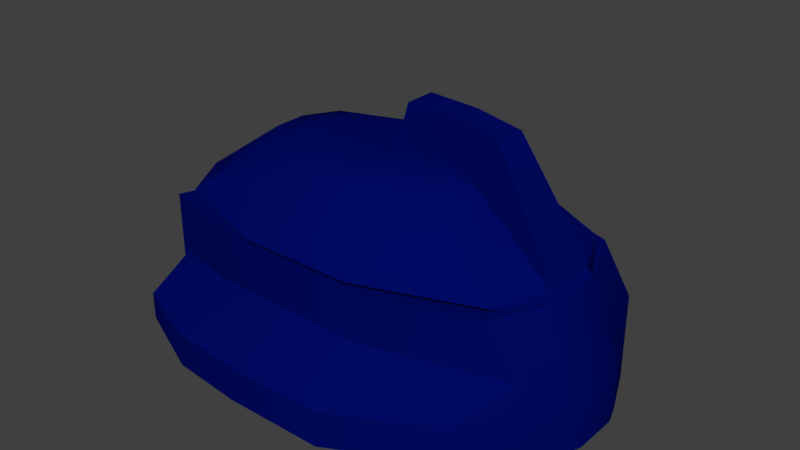 # Source: oxeye.blend  (saved by Blender 2.79.0; exported with 4.5.12 LTS)
import bpy
from mathutils import Matrix  # noqa: F401  (used for matrix-valued properties, if any)

bpy.ops.wm.read_factory_settings(use_empty=True)
scene = bpy.context.scene
scene.name = 'Scene'

# ---- collections
col_collection_1 = bpy.data.collections.new('Collection 1'); scene.collection.children.link(col_collection_1)

# ---- materials (node trees are filled in below, after node groups)
mat_material_001 = bpy.data.materials.new('Material.001')
mat_material_001.alpha_threshold = 0.0
mat_material_001.use_transparent_shadow = False
mat_material_001.diffuse_color = (1.0, 0.0, 0.15, 1.0)
mat_material_001.roughness = 0.5
mat_material_002 = bpy.data.materials.new('Material.002')
mat_material_002.alpha_threshold = 0.0
mat_material_002.use_transparent_shadow = False
mat_material_002.diffuse_color = (0.0, 0.0, 0.0, 1.0)
mat_material_002.roughness = 0.5
mat_material = bpy.data.materials.new('Material')
mat_material.alpha_threshold = 0.0
mat_material.use_transparent_shadow = False
mat_material.diffuse_color = (0.0, 0.003192, 0.126, 1.0)
mat_material.roughness = 0.5
mat_material.line_color = (0.0, 0.0, 0.0, 1.0)

# ---- node groups
ng_auto_smooth = bpy.data.node_groups.new('Auto Smooth', 'GeometryNodeTree')
_s = ng_auto_smooth.interface.new_socket(name='Geometry', in_out='OUTPUT', socket_type='NodeSocketGeometry')
_s = ng_auto_smooth.interface.new_socket(name='Geometry', in_out='INPUT', socket_type='NodeSocketGeometry')
_s = ng_auto_smooth.interface.new_socket(name='Angle', in_out='INPUT', socket_type='NodeSocketFloat')
_s.subtype = 'ANGLE'
_s.min_value = 0.0
_s.max_value = 3.142
ng_auto_smooth.is_modifier = True
_N = ng_auto_smooth.nodes; _L = ng_auto_smooth.links
n0 = _N.new('NodeGroupOutput'); n0.name = 'Group Output'; n0.location = (480, -100)
n1 = _N.new('NodeGroupInput'); n1.name = 'Group Input'; n1.location = (-420, -300)
n2 = _N.new('NodeGroupInput'); n2.name = 'Group Input.001'; n2.location = (-60, -100)
n3 = _N.new('GeometryNodeSetShadeSmooth'); n3.name = 'Set Shade Smooth'; n3.location = (120, -100)
n3.domain = 'EDGE'
n4 = _N.new('GeometryNodeSetShadeSmooth'); n4.name = 'Set Shade Smooth.001'; n4.location = (300, -100)
n5 = _N.new('GeometryNodeInputMeshEdgeAngle'); n5.name = 'Edge Angle'; n5.location = (-420, -220)
n6 = _N.new('GeometryNodeInputEdgeSmooth'); n6.name = 'Is Edge Smooth'; n6.location = (-60, -160)
n7 = _N.new('GeometryNodeInputShadeSmooth'); n7.name = 'Is Face Smooth'; n7.location = (-240, -340)
n8 = _N.new('FunctionNodeBooleanMath'); n8.name = 'Boolean Math'; n8.location = (-60, -220)
n9 = _N.new('FunctionNodeCompare'); n9.name = 'Compare'; n9.location = (-240, -180)
n9.operation = 'LESS_EQUAL'
_L.new(n5.outputs[0], n9.inputs[0])
_L.new(n4.outputs[0], n0.inputs[0])
_L.new(n1.outputs[1], n9.inputs[1])
_L.new(n9.outputs[0], n8.inputs[0])
_L.new(n7.outputs[0], n8.inputs[1])
_L.new(n2.outputs[0], n3.inputs[0])
_L.new(n6.outputs[0], n3.inputs[1])
_L.new(n3.outputs[0], n4.inputs[0])
_L.new(n8.outputs[0], n3.inputs[2])
n0.is_active_output = True

# ---- material node trees

# ---- world
world_world = bpy.data.worlds.new('World'); scene.world = world_world
world_world.color = (0.05088, 0.05088, 0.05088)
world_world.use_sun_shadow = False
world_world.sun_shadow_jitter_overblur = 0.0
world_world.cycles.sampling_method = 'MANUAL'

# ---- meshes
me_sphere = bpy.data.meshes.new('Sphere')
me_sphere.from_pydata([(-0.6614, -0.6614, -0.3422), (-0.6834, -0.6834, -0.164), (-0.6606, -0.3368, -0.661), (-0.6827, -0.164, -0.683), (-0.9892, -0.05505, -0.05505), (-0.7066, -0.4644, -0.4677), (-0.8102, -0.4919, -0.164), (-0.8096, -0.164, -0.4919), (-0.9454, -0.1642, -0.1642), (-0.3368, -0.6606, -0.661), (-0.164, -0.6827, -0.683), (-0.4644, -0.7066, -0.4677), (-0.4919, -0.8102, -0.164), (-0.05505, -0.9892, -0.05505), (-0.164, -0.8096, -0.4919), (-0.1642, -0.9454, -0.1642), (-0.4644, -0.4644, -0.707), (-0.4919, -0.164, -0.8104), (-0.164, -0.4919, -0.8104), (-0.05505, -0.05505, -0.9892), (-0.1642, -0.1642, -0.9458), (-0.5554, -0.5554, -0.5608), (-0.6834, -0.6834, 0.164), (-0.6614, -0.6614, 0.3422), (-0.9892, -0.05505, 0.05505), (-0.8102, -0.4919, 0.164), (-0.7066, -0.4644, 0.4677), (-0.9454, -0.1642, 0.1642), (-0.8096, -0.164, 0.4919), (-0.6606, -0.3368, 0.661), (-0.6827, -0.164, 0.683), (-0.4919, -0.8102, 0.164), (-0.4644, -0.7066, 0.4677), (-0.05505, -0.9892, 0.05505), (-0.1642, -0.9454, 0.1642), (-0.164, -0.8096, 0.4919), (-0.3368, -0.6606, 0.661), (-0.164, -0.6827, 0.683), (-0.5554, -0.5554, 0.5608), (-0.4644, -0.4644, 0.707), (-0.4919, -0.164, 0.8104), (-0.164, -0.4919, 0.8104), (-0.1642, -0.1642, 0.9458), (-0.05504, -0.05504, 0.9892), (-0.6827, 0.164, -0.683), (-0.6606, 0.3368, -0.661), (-0.9892, 0.05505, -0.05505), (-0.8096, 0.164, -0.4919), (-0.9454, 0.1642, -0.1642), (-0.7066, 0.4644, -0.4677), (-0.8102, 0.4919, -0.164), (-0.6614, 0.6614, -0.3422), (-0.6834, 0.6834, -0.164), (-0.4919, 0.164, -0.8104), (-0.4644, 0.4644, -0.707), (-0.05505, 0.05505, -0.9892), (-0.1642, 0.1642, -0.9458), (-0.164, 0.4919, -0.8104), (-0.5554, 0.5554, -0.5608), (-0.3368, 0.6606, -0.661), (-0.164, 0.6827, -0.683), (-0.4644, 0.7066, -0.4677), (-0.4919, 0.8102, -0.164), (-0.164, 0.8096, -0.4919), (-0.1642, 0.9454, -0.1642), (-0.05504, 0.9892, -0.05504), (-0.9892, 0.05505, 0.05505), (-0.9454, 0.1642, 0.1642), (-0.8096, 0.164, 0.4919), (-0.8102, 0.4919, 0.164), (-0.7066, 0.4644, 0.4677), (-0.6827, 0.164, 0.683), (-0.6606, 0.3368, 0.661), (-0.6834, 0.6834, 0.164), (-0.6614, 0.6614, 0.3422), (-0.5554, 0.5554, 0.5608), (-0.4919, 0.164, 0.8104), (-0.4644, 0.4644, 0.707), (-0.1642, 0.1642, 0.9458), (-0.05504, 0.05504, 0.9892), (-0.164, 0.4919, 0.8104), (-0.4919, 0.8102, 0.164), (-0.4644, 0.7066, 0.4677), (-0.1642, 0.9454, 0.1642), (-0.164, 0.8096, 0.4919), (-0.05504, 0.9892, 0.05504), (-0.3368, 0.6606, 0.661), (-0.164, 0.6827, 0.683), (0.164, -0.6827, -0.683), (0.3368, -0.6606, -0.661), (0.05505, -0.9892, -0.05505), (0.164, -0.8096, -0.4919), (0.1642, -0.9454, -0.1642), (0.4644, -0.7066, -0.4677), (0.4919, -0.8102, -0.164), (0.164, -0.4919, -0.8104), (0.05505, -0.05505, -0.9892), (0.1642, -0.1642, -0.9458), (0.4644, -0.4644, -0.707), (0.4919, -0.164, -0.8104), (0.5554, -0.5554, -0.5608), (0.6614, -0.6614, -0.3422), (0.6834, -0.6834, -0.164), (0.6606, -0.3368, -0.661), (0.6827, -0.164, -0.683), (0.7066, -0.4644, -0.4677), (0.8102, -0.4919, -0.164), (0.8096, -0.164, -0.4919), (0.9454, -0.1642, -0.1642), (0.9892, -0.05504, -0.05504), (0.05505, -0.9892, 0.05505), (0.1642, -0.9454, 0.1642), (0.164, -0.8096, 0.4919), (0.4919, -0.8102, 0.164), (0.4644, -0.7066, 0.4677), (0.164, -0.6827, 0.683), (0.3368, -0.6606, 0.661), (0.5554, -0.5554, 0.5608), (0.164, -0.4919, 0.8104), (0.1642, -0.1642, 0.9458), (0.05504, -0.05504, 0.9892), (0.4644, -0.4644, 0.707), (0.4919, -0.164, 0.8104), (0.6834, -0.6834, 0.164), (0.6614, -0.6614, 0.3422), (0.8102, -0.4919, 0.164), (0.7066, -0.4644, 0.4677), (0.9454, -0.1642, 0.1642), (0.8096, -0.164, 0.4919), (0.9892, -0.05504, 0.05504), (0.6606, -0.3368, 0.661), (0.6827, -0.164, 0.683), (0.05505, 0.05505, -0.9892), (0.1642, 0.1642, -0.9458), (0.164, 0.4919, -0.8104), (0.4919, 0.164, -0.8104), (0.4644, 0.4644, -0.707), (0.5554, 0.5554, -0.5608), (0.164, 0.6827, -0.683), (0.3368, 0.6606, -0.661), (0.164, 0.8096, -0.4919), (0.1642, 0.9454, -0.1642), (0.05504, 0.9892, -0.05504), (0.4644, 0.7066, -0.4677), (0.4919, 0.8102, -0.164), (0.6827, 0.164, -0.683), (0.6606, 0.3368, -0.661), (0.8096, 0.164, -0.4919), (0.9454, 0.1642, -0.1642), (0.7066, 0.4644, -0.4677), (0.8102, 0.4919, -0.164), (0.9892, 0.05504, -0.05504), (0.6614, 0.6614, -0.3422), (0.6834, 0.6834, -0.164), (0.5554, 0.5554, 0.5608), (0.1642, 0.1642, 0.9458), (0.05504, 0.05504, 0.9892), (0.164, 0.4919, 0.8104), (0.4919, 0.164, 0.8104), (0.4644, 0.4644, 0.707), (0.1642, 0.9454, 0.1642), (0.164, 0.8096, 0.4919), (0.05504, 0.9892, 0.05504), (0.4919, 0.8102, 0.164), (0.4644, 0.7066, 0.4677), (0.164, 0.6827, 0.683), (0.3368, 0.6606, 0.661), (0.9454, 0.1642, 0.1642), (0.8096, 0.164, 0.4919), (0.8102, 0.4919, 0.164), (0.7066, 0.4644, 0.4677), (0.9892, 0.05504, 0.05504), (0.6827, 0.164, 0.683), (0.6606, 0.3368, 0.661), (0.6834, 0.6834, 0.164), (0.6614, 0.6614, 0.3422)], [], [(5, 6, 8, 7), (11, 14, 15, 12), (16, 17, 20, 18), (0, 11, 12, 1), (2, 3, 17, 16), (9, 16, 18, 10), (0, 1, 6, 5), (2, 5, 7, 3), (9, 10, 14, 11), (9, 11, 21, 16), (2, 16, 21, 5), (0, 5, 21, 11), (25, 26, 28, 27), (31, 34, 35, 32), (41, 42, 40, 39), (22, 31, 32, 23), (39, 40, 30, 29), (22, 23, 26, 25), (37, 41, 39, 36), (26, 29, 30, 28), (32, 35, 37, 36), (32, 36, 39, 38), (26, 38, 39, 29), (32, 38, 26, 23), (47, 48, 50, 49), (53, 54, 57, 56), (62, 64, 63, 61), (44, 45, 54, 53), (52, 62, 61, 51), (54, 59, 60, 57), (49, 50, 52, 51), (44, 47, 49, 45), (61, 63, 60, 59), (54, 58, 61, 59), (49, 58, 54, 45), (49, 51, 61, 58), (67, 68, 70, 69), (78, 80, 77, 76), (82, 84, 83, 81), (76, 77, 72, 71), (74, 82, 81, 73), (69, 70, 74, 73), (80, 87, 86, 77), (68, 71, 72, 70), (86, 87, 84, 82), (75, 77, 86, 82), (72, 77, 75, 70), (75, 82, 74, 70), (91, 93, 94, 92), (95, 97, 99, 98), (107, 108, 106, 105), (93, 101, 102, 94), (98, 99, 104, 103), (88, 95, 98, 89), (105, 106, 102, 101), (88, 89, 93, 91), (104, 107, 105, 103), (98, 100, 93, 89), (98, 103, 105, 100), (93, 100, 105, 101), (111, 113, 114, 112), (121, 122, 119, 118), (127, 128, 126, 125), (113, 123, 124, 114), (130, 131, 122, 121), (125, 126, 124, 123), (116, 121, 118, 115), (112, 114, 116, 115), (128, 131, 130, 126), (117, 121, 116, 114), (117, 126, 130, 121), (124, 126, 117, 114), (133, 134, 136, 135), (141, 144, 143, 140), (149, 150, 148, 147), (135, 136, 146, 145), (144, 153, 152, 143), (134, 138, 139, 136), (152, 153, 150, 149), (140, 143, 139, 138), (146, 149, 147, 145), (139, 143, 137, 136), (137, 149, 146, 136), (137, 143, 152, 149), (158, 159, 157, 155), (161, 164, 163, 160), (169, 170, 168, 167), (172, 173, 159, 158), (164, 175, 174, 163), (174, 175, 170, 169), (159, 166, 165, 157), (165, 166, 164, 161), (170, 173, 172, 168), (164, 166, 159, 154), (159, 173, 170, 154), (170, 175, 164, 154), (14, 91, 92, 15), (13, 15, 92, 90), (19, 96, 97, 20), (18, 20, 97, 95), (10, 88, 91, 14), (10, 18, 95, 88), (34, 111, 112, 35), (110, 111, 34, 33), (42, 119, 120, 43), (118, 119, 42, 41), (35, 112, 115, 37), (115, 118, 41, 37), (56, 133, 132, 55), (56, 57, 134, 133), (64, 141, 140, 63), (64, 65, 142, 141), (63, 140, 138, 60), (57, 60, 138, 134), (79, 156, 155, 78), (155, 157, 80, 78), (84, 161, 160, 83), (160, 162, 85, 83), (87, 165, 161, 84), (157, 165, 87, 80), (19, 20, 56, 55), (17, 53, 56, 20), (7, 8, 48, 47), (4, 46, 48, 8), (3, 7, 47, 44), (3, 44, 53, 17), (132, 133, 97, 96), (97, 133, 135, 99), (147, 148, 108, 107), (108, 148, 151, 109), (145, 147, 107, 104), (99, 135, 145, 104), (27, 28, 68, 67), (27, 67, 66, 24), (42, 43, 79, 78), (42, 78, 76, 40), (28, 30, 71, 68), (40, 76, 71, 30), (167, 168, 128, 127), (129, 171, 167, 127), (155, 156, 120, 119), (122, 158, 155, 119), (168, 172, 131, 128), (131, 172, 158, 122), (6, 25, 27, 8), (4, 8, 27, 24), (13, 33, 34, 15), (12, 15, 34, 31), (1, 22, 25, 6), (1, 12, 31, 22), (48, 67, 69, 50), (66, 67, 48, 46), (64, 83, 85, 65), (81, 83, 64, 62), (50, 69, 73, 52), (73, 81, 62, 52), (92, 111, 110, 90), (92, 94, 113, 111), (108, 127, 125, 106), (108, 109, 129, 127), (106, 125, 123, 102), (94, 102, 123, 113), (142, 162, 160, 141), (160, 163, 144, 141), (150, 169, 167, 148), (167, 171, 151, 148), (153, 174, 169, 150), (163, 174, 153, 144), (4, 24, 66, 46), (151, 171, 129, 109), (13, 90, 110, 33), (85, 162, 142, 65), (19, 55, 132, 96), (120, 156, 79, 43)])
me_sphere.polygons.foreach_set('use_smooth', [True] * 174)
me_sphere.materials.append(mat_material_001)
me_sphere.use_remesh_preserve_volume = False
me_sphere.use_remesh_preserve_attributes = False
me_sphere.use_mirror_vertex_groups = False
me_sphere.update()
me_cylinder = bpy.data.meshes.new('Cylinder')
me_cylinder.from_pydata([(-0.7354, -0.7354, -1.0), (-0.7354, -0.7354, -0.6944), (-0.7354, -0.7354, -0.4167), (-0.7354, -0.7354, -0.1389), (-0.9239, -0.3827, -1.0), (-0.9239, -0.3827, -0.6944), (-1.01, -0.09945, -1.0), (-1.01, -0.09945, -0.6944), (-0.8536, -0.5142, -1.0), (-0.8324, -0.5538, -0.6944), (-0.6944, -0.1389, -1.0), (-0.9239, -0.3827, -0.4167), (-0.9239, -0.3827, -0.1389), (-1.01, -0.09945, -0.4167), (-1.01, -0.09945, -0.1389), (-0.8324, -0.5538, -0.4167), (-0.8324, -0.5538, -0.1389), (-0.3827, -0.9239, -1.0), (-0.3827, -0.9239, -0.6944), (-0.5142, -0.8536, -1.0), (-0.5538, -0.8324, -0.6944), (-0.09946, -1.01, -1.0), (-0.09946, -1.01, -0.6944), (-0.1389, -0.6944, -1.0), (-0.3827, -0.9239, -0.4167), (-0.3827, -0.9239, -0.1389), (-0.5538, -0.8324, -0.4167), (-0.5538, -0.8324, -0.1389), (-0.09946, -1.01, -0.4167), (-0.09946, -1.01, -0.1389), (-0.4167, -0.4167, -1.0), (-0.4167, -0.1389, -1.0), (-0.1389, -0.4167, -1.0), (-0.1389, -0.1389, -1.0), (-0.7354, -0.7354, 0.1389), (-0.7354, -0.7354, 0.4167), (-0.7354, -0.7354, 0.6944), (-0.7354, -0.7354, 1.0), (-0.9239, -0.3827, 0.1389), (-0.9239, -0.3827, 0.4167), (-1.01, -0.09945, 0.1389), (-1.01, -0.09945, 0.4167), (-0.8324, -0.5538, 0.1389), (-0.8324, -0.5538, 0.4167), (-0.9239, -0.3827, 0.6944), (-0.9239, -0.3827, 1.0), (-1.01, -0.09945, 0.6944), (-1.01, -0.09945, 1.0), (-0.8324, -0.5538, 0.6944), (-0.8536, -0.5142, 1.0), (-0.6944, -0.1389, 1.0), (-0.3827, -0.9239, 0.1389), (-0.3827, -0.9239, 0.4167), (-0.5538, -0.8324, 0.1389), (-0.5538, -0.8324, 0.4167), (-0.09946, -1.01, 0.1389), (-0.09946, -1.01, 0.4167), (-0.3827, -0.9239, 0.6944), (-0.3827, -0.9239, 1.0), (-0.5538, -0.8324, 0.6944), (-0.5142, -0.8536, 1.0), (-0.09946, -1.01, 0.6944), (-0.09946, -1.01, 1.0), (-0.1389, -0.6944, 1.0), (-0.4167, -0.4167, 1.0), (-0.4167, -0.1389, 1.0), (-0.1389, -0.4167, 1.0), (-0.1389, -0.1389, 1.0), (-0.9808, 0.1951, -1.0), (-0.9808, 0.1951, -0.6944), (-0.9239, 0.3827, -1.0), (-0.9239, 0.3827, -0.6944), (-0.6944, 0.1389, -1.0), (-0.8536, 0.5142, -1.0), (-0.8324, 0.5538, -0.6944), (-0.9808, 0.1951, -0.4167), (-0.9808, 0.1951, -0.1389), (-0.9239, 0.3827, -0.4167), (-0.9239, 0.3827, -0.1389), (-0.8324, 0.5538, -0.4167), (-0.8324, 0.5538, -0.1389), (-0.7354, 0.7354, -1.0), (-0.7354, 0.7354, -0.6944), (-0.7354, 0.7354, -0.4167), (-0.7354, 0.7354, -0.1389), (-0.4167, 0.1389, -1.0), (-0.4167, 0.4167, -1.0), (-0.1389, 0.1389, -1.0), (-0.1389, 0.4167, -1.0), (-0.5142, 0.8536, -1.0), (-0.5538, 0.8324, -0.6944), (-0.3827, 0.9239, -1.0), (-0.3827, 0.9239, -0.6944), (-0.1389, 0.6944, -1.0), (-0.09945, 1.01, -1.0), (-0.09945, 1.01, -0.6944), (-0.5538, 0.8324, -0.4167), (-0.5538, 0.8324, -0.1389), (-0.3827, 0.9239, -0.4167), (-0.3827, 0.9239, -0.1389), (-0.09945, 1.01, -0.4167), (-0.09945, 1.01, -0.1389), (-0.9808, 0.1951, 0.1389), (-0.9808, 0.1951, 0.4167), (-0.9239, 0.3827, 0.1389), (-0.9239, 0.3827, 0.4167), (-0.8324, 0.5538, 0.1389), (-0.8324, 0.5538, 0.4167), (-0.9808, 0.1951, 0.6944), (-0.9808, 0.1951, 1.0), (-0.9239, 0.3827, 0.6944), (-0.9239, 0.3827, 1.0), (-0.6944, 0.1389, 1.0), (-0.8324, 0.5538, 0.6944), (-0.8536, 0.5142, 1.0), (-0.7354, 0.7354, 0.1389), (-0.7354, 0.7354, 0.4167), (-0.7354, 0.7354, 0.6944), (-0.7354, 0.7354, 1.0), (-0.4167, 0.1389, 1.0), (-0.4167, 0.4167, 1.0), (-0.1389, 0.1389, 1.0), (-0.1389, 0.4167, 1.0), (-0.5538, 0.8324, 0.1389), (-0.5538, 0.8324, 0.4167), (-0.3827, 0.9239, 0.1389), (-0.3827, 0.9239, 0.4167), (-0.09945, 1.01, 0.1389), (-0.09945, 1.01, 0.4167), (-0.5538, 0.8324, 0.6944), (-0.5142, 0.8536, 1.0), (-0.3827, 0.9239, 0.6944), (-0.3827, 0.9239, 1.0), (-0.1389, 0.6944, 1.0), (-0.09945, 1.01, 0.6944), (-0.09945, 1.01, 1.0), (0.1951, -0.9808, -1.0), (0.1951, -0.9808, -0.6944), (0.1389, -0.6944, -1.0), (0.3827, -0.9239, -1.0), (0.3827, -0.9239, -0.6944), (0.5142, -0.8536, -1.0), (0.5538, -0.8324, -0.6944), (0.1951, -0.9808, -0.4167), (0.1951, -0.9808, -0.1389), (0.3827, -0.9239, -0.4167), (0.3827, -0.9239, -0.1389), (0.5538, -0.8324, -0.4167), (0.5538, -0.8324, -0.1389), (0.1389, -0.4167, -1.0), (0.1389, -0.1389, -1.0), (0.4167, -0.4167, -1.0), (0.4167, -0.1389, -1.0), (0.7354, -0.7354, -1.0), (0.7354, -0.7354, -0.6944), (0.7354, -0.7354, -0.4167), (0.7354, -0.7354, -0.1389), (0.8536, -0.5142, -1.0), (0.8324, -0.5538, -0.6944), (0.6944, -0.1389, -1.0), (0.9239, -0.3827, -1.0), (0.9239, -0.3827, -0.6944), (1.01, -0.09945, -1.0), (1.01, -0.09945, -0.6944), (0.8324, -0.5538, -0.4167), (0.8324, -0.5538, -0.1389), (0.9239, -0.3827, -0.4167), (0.9239, -0.3827, -0.1389), (1.01, -0.09945, -0.4167), (1.01, -0.09945, -0.1389), (0.1951, -0.9808, 0.1389), (0.1951, -0.9808, 0.4167), (0.3827, -0.9239, 0.1389), (0.3827, -0.9239, 0.4167), (0.5538, -0.8324, 0.1389), (0.5538, -0.8324, 0.4167), (0.1951, -0.9808, 0.6944), (0.1951, -0.9808, 1.0), (0.1389, -0.6944, 1.0), (0.3827, -0.9239, 0.6944), (0.3827, -0.9239, 1.0), (0.5538, -0.8324, 0.6944), (0.5142, -0.8536, 1.0), (0.1389, -0.4167, 1.0), (0.1389, -0.1389, 1.0), (0.4167, -0.4167, 1.0), (0.4167, -0.1389, 1.0), (0.7354, -0.7354, 0.1389), (0.7354, -0.7354, 0.4167), (0.7354, -0.7354, 0.6944), (0.7354, -0.7354, 1.0), (0.8324, -0.5538, 0.1389), (0.8324, -0.5538, 0.4167), (0.9239, -0.3827, 0.1389), (0.9239, -0.3827, 0.4167), (1.01, -0.09945, 0.1389), (1.01, -0.09945, 0.4167), (0.8324, -0.5538, 0.6944), (0.8536, -0.5142, 1.0), (0.6944, -0.1389, 1.0), (0.9239, -0.3827, 0.6944), (0.9239, -0.3827, 1.0), (1.01, -0.09945, 0.6944), (1.01, -0.09945, 1.0), (0.1389, 0.1389, -1.0), (0.1389, 0.4167, -1.0), (0.4167, 0.1389, -1.0), (0.4167, 0.4167, -1.0), (0.1389, 0.6944, -1.0), (0.1951, 0.9808, -1.0), (0.1951, 0.9808, -0.6944), (0.5142, 0.8536, -1.0), (0.5538, 0.8324, -0.6944), (0.3827, 0.9239, -1.0), (0.3827, 0.9239, -0.6944), (0.1951, 0.9808, -0.4167), (0.1951, 0.9808, -0.1389), (0.5538, 0.8324, -0.4167), (0.5538, 0.8324, -0.1389), (0.3827, 0.9239, -0.4167), (0.3827, 0.9239, -0.1389), (0.6944, 0.1389, -1.0), (0.8536, 0.5142, -1.0), (0.8324, 0.5538, -0.6944), (0.9808, 0.1951, -1.0), (0.9808, 0.1951, -0.6944), (0.9239, 0.3827, -1.0), (0.9239, 0.3827, -0.6944), (0.8324, 0.5538, -0.4167), (0.8324, 0.5538, -0.1389), (0.9808, 0.1951, -0.4167), (0.9808, 0.1951, -0.1389), (0.9239, 0.3827, -0.4167), (0.9239, 0.3827, -0.1389), (0.7354, 0.7354, -1.0), (0.7354, 0.7354, -0.6944), (0.7354, 0.7354, -0.4167), (0.7354, 0.7354, -0.1389), (0.1389, 0.1389, 1.0), (0.1389, 0.4167, 1.0), (0.4167, 0.1389, 1.0), (0.4167, 0.4167, 1.0), (0.1951, 0.9808, 0.1389), (0.1951, 0.9808, 0.4167), (0.5538, 0.8324, 0.1389), (0.5538, 0.8324, 0.4167), (0.3827, 0.9239, 0.1389), (0.3827, 0.9239, 0.4167), (0.1389, 0.6944, 1.0), (0.1951, 0.9808, 0.6944), (0.1951, 0.9808, 1.0), (0.5538, 0.8324, 0.6944), (0.5142, 0.8536, 1.0), (0.3827, 0.9239, 0.6944), (0.3827, 0.9239, 1.0), (0.8324, 0.5538, 0.1389), (0.8324, 0.5538, 0.4167), (0.9808, 0.1951, 0.1389), (0.9808, 0.1951, 0.4167), (0.9239, 0.3827, 0.1389), (0.9239, 0.3827, 0.4167), (0.6944, 0.1389, 1.0), (0.8324, 0.5538, 0.6944), (0.8536, 0.5142, 1.0), (0.9808, 0.1951, 0.6944), (0.9808, 0.1951, 1.0), (0.9239, 0.3827, 0.6944), (0.9239, 0.3827, 1.0), (0.7354, 0.7354, 0.1389), (0.7354, 0.7354, 0.4167), (0.7354, 0.7354, 0.6944), (0.7354, 0.7354, 1.0)], [], [(4, 5, 7, 6), (4, 8, 9, 5), (4, 6, 10, 8), (11, 12, 14, 13), (11, 15, 16, 12), (17, 18, 20, 19), (17, 21, 22, 18), (17, 19, 23, 21), (24, 25, 27, 26), (24, 28, 29, 25), (30, 31, 33, 32), (0, 19, 20, 1), (2, 26, 27, 3), (8, 10, 31, 30), (0, 1, 9, 8), (19, 30, 32, 23), (2, 3, 16, 15), (5, 11, 13, 7), (5, 9, 15, 11), (18, 24, 26, 20), (18, 22, 28, 24), (1, 2, 15, 9), (1, 20, 26, 2), (0, 8, 30, 19), (38, 39, 41, 40), (38, 42, 43, 39), (44, 45, 47, 46), (44, 48, 49, 45), (49, 50, 47, 45), (51, 52, 54, 53), (51, 55, 56, 52), (57, 58, 60, 59), (57, 61, 62, 58), (62, 63, 60, 58), (66, 67, 65, 64), (34, 53, 54, 35), (36, 59, 60, 37), (64, 65, 50, 49), (34, 35, 43, 42), (36, 37, 49, 48), (63, 66, 64, 60), (39, 44, 46, 41), (39, 43, 48, 44), (52, 57, 59, 54), (52, 56, 61, 57), (35, 36, 48, 43), (35, 54, 59, 36), (60, 64, 49, 37), (68, 69, 71, 70), (71, 74, 73, 70), (68, 70, 73, 72), (75, 76, 78, 77), (78, 80, 79, 77), (85, 86, 88, 87), (89, 90, 92, 91), (92, 95, 94, 91), (89, 91, 94, 93), (96, 97, 99, 98), (99, 101, 100, 98), (72, 73, 86, 85), (82, 90, 89, 81), (84, 97, 96, 83), (73, 74, 82, 81), (86, 89, 93, 88), (79, 80, 84, 83), (69, 75, 77, 71), (77, 79, 74, 71), (90, 96, 98, 92), (98, 100, 95, 92), (74, 79, 83, 82), (83, 96, 90, 82), (73, 81, 89, 86), (102, 103, 105, 104), (105, 107, 106, 104), (108, 109, 111, 110), (111, 114, 113, 110), (112, 114, 111, 109), (121, 122, 120, 119), (123, 124, 126, 125), (126, 128, 127, 125), (129, 130, 132, 131), (132, 135, 134, 131), (133, 135, 132, 130), (119, 120, 114, 112), (116, 124, 123, 115), (118, 130, 129, 117), (106, 107, 116, 115), (113, 114, 118, 117), (122, 133, 130, 120), (103, 108, 110, 105), (110, 113, 107, 105), (124, 129, 131, 126), (131, 134, 128, 126), (107, 113, 117, 116), (117, 129, 124, 116), (120, 130, 118, 114), (141, 142, 140, 139), (136, 139, 140, 137), (136, 138, 141, 139), (147, 148, 146, 145), (143, 145, 146, 144), (149, 150, 152, 151), (162, 163, 161, 160), (157, 160, 161, 158), (157, 159, 162, 160), (168, 169, 167, 166), (164, 166, 167, 165), (141, 153, 154, 142), (147, 155, 156, 148), (151, 152, 159, 157), (138, 149, 151, 141), (157, 158, 154, 153), (164, 165, 156, 155), (142, 147, 145, 140), (137, 140, 145, 143), (163, 168, 166, 161), (158, 161, 166, 164), (158, 164, 155, 154), (142, 154, 155, 147), (141, 151, 157, 153), (174, 175, 173, 172), (170, 172, 173, 171), (181, 182, 180, 179), (176, 179, 180, 177), (180, 182, 178, 177), (185, 186, 184, 183), (195, 196, 194, 193), (191, 193, 194, 192), (202, 203, 201, 200), (197, 200, 201, 198), (201, 203, 199, 198), (174, 187, 188, 175), (181, 189, 190, 182), (198, 199, 186, 185), (191, 192, 188, 187), (182, 185, 183, 178), (197, 198, 190, 189), (175, 181, 179, 173), (171, 173, 179, 176), (196, 202, 200, 194), (192, 194, 200, 197), (192, 197, 189, 188), (175, 188, 189, 181), (190, 198, 185, 182), (204, 205, 207, 206), (213, 214, 212, 211), (210, 214, 213, 209), (208, 209, 213, 211), (219, 220, 218, 217), (216, 220, 219, 215), (226, 227, 225, 224), (223, 227, 226, 222), (221, 222, 226, 224), (232, 233, 231, 230), (229, 233, 232, 228), (206, 207, 222, 221), (212, 235, 234, 211), (218, 237, 236, 217), (205, 208, 211, 207), (234, 235, 223, 222), (236, 237, 229, 228), (214, 219, 217, 212), (215, 219, 214, 210), (227, 232, 230, 225), (228, 232, 227, 223), (235, 236, 228, 223), (217, 236, 235, 212), (207, 211, 234, 222), (240, 241, 239, 238), (246, 247, 245, 244), (243, 247, 246, 242), (253, 254, 252, 251), (250, 254, 253, 249), (252, 254, 250, 248), (259, 260, 258, 257), (256, 260, 259, 255), (266, 267, 265, 264), (263, 267, 266, 262), (265, 267, 263, 261), (261, 263, 241, 240), (245, 269, 268, 244), (252, 271, 270, 251), (268, 269, 256, 255), (241, 252, 248, 239), (270, 271, 263, 262), (247, 253, 251, 245), (249, 253, 247, 243), (260, 266, 264, 258), (262, 266, 260, 256), (269, 270, 262, 256), (251, 270, 269, 245), (263, 271, 252, 241), (21, 136, 137, 22), (21, 23, 138, 136), (28, 143, 144, 29), (32, 33, 150, 149), (22, 137, 143, 28), (23, 32, 149, 138), (55, 170, 171, 56), (61, 176, 177, 62), (177, 178, 63, 62), (183, 184, 67, 66), (56, 171, 176, 61), (178, 183, 66, 63), (87, 88, 205, 204), (95, 210, 209, 94), (93, 94, 209, 208), (101, 216, 215, 100), (100, 215, 210, 95), (88, 93, 208, 205), (238, 239, 122, 121), (128, 243, 242, 127), (135, 250, 249, 134), (248, 250, 135, 133), (134, 249, 243, 128), (239, 248, 133, 122), (6, 7, 69, 68), (6, 68, 72, 10), (31, 85, 87, 33), (13, 14, 76, 75), (7, 13, 75, 69), (10, 72, 85, 31), (150, 204, 206, 152), (224, 225, 163, 162), (159, 221, 224, 162), (230, 231, 169, 168), (225, 230, 168, 163), (152, 206, 221, 159), (40, 41, 103, 102), (46, 47, 109, 108), (50, 112, 109, 47), (67, 121, 119, 65), (41, 46, 108, 103), (65, 119, 112, 50), (257, 258, 196, 195), (186, 240, 238, 184), (264, 265, 203, 202), (203, 265, 261, 199), (258, 264, 202, 196), (199, 261, 240, 186), (12, 38, 40, 14), (12, 16, 42, 38), (25, 51, 53, 27), (25, 29, 55, 51), (3, 34, 42, 16), (3, 27, 53, 34), (76, 102, 104, 78), (104, 106, 80, 78), (97, 123, 125, 99), (125, 127, 101, 99), (80, 106, 115, 84), (115, 123, 97, 84), (148, 174, 172, 146), (144, 146, 172, 170), (169, 195, 193, 167), (165, 167, 193, 191), (165, 191, 187, 156), (148, 156, 187, 174), (220, 246, 244, 218), (242, 246, 220, 216), (233, 259, 257, 231), (255, 259, 233, 229), (237, 268, 255, 229), (244, 268, 237, 218), (14, 40, 102, 76), (231, 257, 195, 169), (29, 144, 170, 55), (127, 242, 216, 101), (33, 87, 204, 150), (184, 238, 121, 67)])
me_cylinder.polygons.foreach_set('use_smooth', [True] * 270)
me_cylinder.materials.append(mat_material_002)
me_cylinder.use_remesh_preserve_volume = False
me_cylinder.use_remesh_preserve_attributes = False
me_cylinder.use_mirror_vertex_groups = False
me_cylinder.update()
me_cube = bpy.data.meshes.new('Cube')
me_cube.from_pydata([(2.027, 0.7761, -1.04), (2.027, -0.7761, -1.04), (-1.892, -0.838, -1.04), (-1.892, 0.838, -1.04), (2.027, 0.7761, 0.7761), (2.027, -0.7761, 0.7761), (-1.892, -0.838, 0.7761), (-1.892, 0.838, 0.7761), (0.6756, 1.164, -1.04), (-0.6756, 1.164, -1.04), (0.6756, -1.164, -1.04), (-0.6756, -1.164, -1.04), (0.6756, 1.164, 0.7761), (-0.6756, 1.164, 0.7761), (0.6756, -1.164, 0.7761), (-0.6756, -1.164, 0.7761), (2.834, 0.2587, -1.04), (2.834, -0.2587, -1.04), (-2.393, -0.2587, -1.04), (-2.393, 0.2587, -1.04), (2.437, 0.2587, 0.7761), (2.437, -0.2587, 0.7761), (-2.393, -0.2587, 0.7761), (-2.393, 0.2587, 0.7761), (0.6756, -0.3881, -1.04), (0.6756, 0.3881, -1.04), (-0.6756, -0.3881, -1.04), (-0.6756, 0.3881, -1.04), (2.325, -0.2987, 0.8498), (2.008, -0.8961, 0.8498), (-1.113, 1.344, 0.8498), (-2.673, 0.8961, 0.8498), (-1.113, -1.344, 0.8498), (-2.673, -0.8961, 0.8498), (-3.096, 0.2987, 0.8498), (2.008, 0.8961, 0.8498), (0.4475, 1.344, 0.8498), (0.4475, -1.344, 0.8498), (1.236, 0.1769, 1.649), (2.325, 0.2987, 0.8498), (1.048, 0.5307, 1.649), (-3.096, -0.2987, 0.8498), (1.236, -0.1769, 1.649), (0.124, -0.796, 1.649), (1.048, -0.5307, 1.649), (-1.724, 0.5307, 1.649), (-1.974, 0.1769, 1.649), (0.124, 0.796, 1.649), (-0.7998, 0.796, 1.649), (-1.974, -0.1769, 1.649), (-1.724, -0.5307, 1.649), (-0.7998, -0.796, 1.649), (-0.6252, 1.358, -1.04), (-1.976, 1.181, -1.04), (2.474, 0.9696, -1.04), (2.077, 0.9696, 0.7761), (-1.976, 1.181, 0.7761), (-0.6252, 1.358, 0.7761), (0.7259, 1.358, -1.04), (0.7259, 1.358, 0.7761), (2.75, 0.4522, -1.04), (2.352, 0.4522, 0.7761), (2.75, -0.4522, -1.04), (2.474, -0.9696, -1.04), (-0.6252, -1.358, -1.04), (-1.976, -1.181, -1.04), (2.077, -0.9696, 0.7761), (-1.976, -1.181, 0.7761), (2.352, -0.4522, 0.7761), (-0.6252, -1.358, 0.7761), (0.7259, -1.358, -1.04), (0.7259, -1.358, 0.7761), (0.6834, -0.1151, 1.797), (0.5609, -0.3452, 1.797), (-0.6411, 0.5179, 1.797), (-1.242, 0.3452, 1.797), (-0.6411, -0.5179, 1.797), (-1.242, -0.3452, 1.797), (-1.405, 0.1151, 1.797), (0.5609, 0.3452, 1.797), (-0.04013, 0.5179, 1.797), (-0.04013, -0.5179, 1.797), (-0.04013, -0.1726, 1.797), (-0.6411, -0.1726, 1.797), (0.6834, 0.1151, 1.797), (-1.405, -0.1151, 1.797), (-0.04013, 0.1726, 1.797), (-0.6411, 0.1726, 1.797), (-2.758, -0.7959, -1.04), (-2.758, -0.7959, 0.7761), (-2.758, 0.7959, -1.04), (-2.758, 0.7959, 0.7761), (-2.842, -1.006, 0.7761), (-2.842, -1.006, -1.04), (-2.842, 1.006, -1.04), (-2.842, 1.006, 0.7761), (-1.892, -0.838, -0.3023), (-1.892, 0.838, -0.3023), (-2.393, -0.2587, -0.3023), (-2.393, 0.2587, -0.3023), (2.834, 0.2587, -0.3023), (2.834, -0.2587, -0.3023), (2.474, 0.9696, 0.1438), (-1.976, 1.181, -0.3023), (0.7259, 1.358, 0.1438), (-0.6252, 1.358, 0.1438), (2.75, 0.4522, -0.3023), (2.474, -0.9696, 0.1438), (-1.976, -1.181, -0.3023), (0.7259, -1.358, 0.1438), (-0.6252, -1.358, 0.1438), (2.75, -0.4522, -0.3023), (-2.758, -0.7959, -0.3023), (-2.758, 0.7959, -0.3023), (-2.842, 1.006, -0.3023), (-2.842, -1.006, -0.3023), (2.077, 1.441, -0.7761), (0.7259, 2.018, -0.7761), (-0.6252, 2.018, -0.7761), (2.077, -1.441, -0.7761), (0.7259, -2.018, -0.7761), (-0.6252, -2.018, -0.7761), (0.7259, -2.018, -0.3023), (-0.6252, -2.018, -0.3023), (2.077, 1.441, -0.3023), (0.7259, 2.018, -0.3023), (-0.6252, 2.018, -0.3023), (2.077, -1.441, -0.3023), (-1.625, -1.308, 0.123), (-1.625, -1.308, -0.7634), (-1.625, -1.944, -0.3069), (-1.625, -1.944, -0.7634), (-1.625, 1.308, -0.7634), (-1.625, 1.944, -0.7634), (-1.625, 1.308, 0.123), (-1.625, 1.944, -0.3069), (-2.661, -1.069, 0.02249), (-2.661, -1.069, -0.7021), (-2.661, -1.59, -0.3289), (-2.661, -1.59, -0.7021), (-2.661, 1.069, -0.7021), (-2.661, 1.59, -0.7021), (-2.661, 1.069, 0.02249), (-2.661, 1.59, -0.3289), (1.446, 0.1769, 2.334), (2.287, 0.2987, 0.9665), (2.287, -0.2987, 0.9665), (1.446, -0.1769, 2.334), (0.8937, -0.1151, 2.482), (0.8937, 0.1151, 2.482), (0.1702, 0.1726, 2.482), (0.1702, -0.1726, 2.482)], [], [(26, 11, 2, 18), (1, 17, 62, 63), (15, 6, 67, 69), (99, 23, 7, 97), (13, 12, 59, 57), (100, 16, 60, 106), (4, 20, 61, 55), (2, 11, 64, 65), (96, 2, 88, 112), (17, 1, 10, 24), (24, 10, 11, 26), (8, 25, 27, 9), (25, 24, 26, 27), (0, 16, 25, 8), (16, 17, 24, 25), (96, 6, 22, 98), (98, 22, 23, 99), (8, 9, 52, 58), (100, 20, 21, 101), (9, 27, 19, 3), (27, 26, 18, 19), (4, 12, 36, 35), (21, 20, 39, 28), (13, 7, 31, 30), (15, 14, 37, 32), (20, 4, 35, 39), (5, 21, 28, 29), (14, 5, 29, 37), (23, 22, 41, 34), (7, 23, 34, 31), (12, 13, 30, 36), (22, 6, 33, 41), (6, 15, 32, 33), (32, 37, 43, 51), (39, 35, 40, 38), (29, 28, 42, 44), (37, 29, 44, 43), (34, 41, 49, 46), (31, 34, 46, 45), (36, 30, 48, 47), (41, 33, 50, 49), (33, 32, 51, 50), (46, 49, 85, 78), (43, 44, 73, 81), (50, 51, 76, 77), (49, 50, 77, 85), (47, 48, 74, 80), (48, 45, 75, 74), (38, 84, 149, 144), (40, 47, 80, 79), (51, 43, 81, 76), (30, 31, 45, 48), (82, 72, 148, 151), (35, 36, 47, 40), (105, 52, 53, 103), (63, 107, 127, 119), (70, 63, 119, 120), (102, 55, 61, 106), (108, 67, 92, 115), (9, 3, 53, 52), (0, 8, 58, 54), (7, 13, 57, 56), (16, 0, 54, 60), (12, 4, 55, 59), (111, 68, 66, 107), (110, 69, 67, 108), (107, 66, 71, 109), (109, 71, 69, 110), (10, 1, 63, 70), (101, 21, 68, 111), (5, 14, 71, 66), (21, 5, 66, 68), (11, 10, 70, 64), (14, 15, 69, 71), (83, 85, 77, 76), (72, 82, 81, 73), (82, 83, 76, 81), (80, 74, 87, 86), (86, 87, 83, 82), (79, 80, 86, 84), (42, 28, 146, 147), (74, 75, 78, 87), (87, 78, 85, 83), (45, 46, 78, 75), (38, 40, 79, 84), (44, 42, 72, 73), (112, 88, 93, 115), (113, 91, 95, 114), (7, 56, 95, 91), (103, 53, 94, 114), (67, 6, 89, 92), (97, 7, 91, 113), (53, 3, 90, 94), (2, 65, 93, 88), (3, 97, 113, 90), (56, 103, 114, 95), (90, 113, 114, 94), (89, 112, 115, 92), (17, 101, 111, 62), (105, 104, 125, 126), (58, 52, 118, 117), (64, 110, 108, 65), (62, 111, 107, 63), (65, 108, 115, 93), (54, 102, 106, 60), (59, 104, 105, 57), (55, 102, 104, 59), (57, 105, 103, 56), (16, 100, 101, 17), (18, 98, 99, 19), (2, 96, 98, 18), (6, 96, 112, 89), (20, 100, 106, 61), (19, 99, 97, 3), (124, 116, 117, 125), (125, 117, 118, 126), (120, 122, 123, 121), (119, 127, 122, 120), (109, 110, 123, 122), (104, 102, 124, 125), (64, 70, 120, 121), (64, 121, 131, 129), (107, 109, 122, 127), (54, 58, 117, 116), (52, 105, 134, 132), (102, 54, 116, 124), (128, 129, 137, 136), (121, 123, 130, 131), (110, 64, 129, 128), (123, 110, 128, 130), (134, 135, 143, 142), (118, 52, 132, 133), (126, 118, 133, 135), (105, 126, 135, 134), (136, 137, 139, 138), (140, 142, 143, 141), (132, 134, 142, 140), (129, 131, 139, 137), (131, 130, 138, 139), (135, 133, 141, 143), (133, 132, 140, 141), (130, 128, 136, 138), (147, 144, 149, 148), (146, 145, 144, 147), (149, 150, 151, 148), (39, 38, 144, 145), (86, 82, 151, 150), (28, 39, 145, 146), (84, 86, 150, 149), (72, 42, 147, 148)])
me_cube.polygons.foreach_set('use_smooth', [True] * 150)
_uv = me_cube.uv_layers.new(name='UVMap')
_uv.uv.foreach_set('vector', [0.3675, 0.376, 0.3675, 0.3028, 0.2528, 0.3335, 0.2055, 0.3882, 0.07682, 0.2641, 0.0006643, 0.2153, 0.00867, 0.2336, 0.03463, 0.2823, 0.7507, 0.256, 0.7833, 0.3702, 0.7511, 0.3786, 0.7324, 0.2515, 0.1023, 0.6785, 0.0006643, 0.6785, 0.0006643, 0.7331, 0.1023, 0.7331, 0.1687, 0.4899, 0.1666, 0.6172, 0.1483, 0.6217, 0.1503, 0.4943, 0.1023, 0.4623, 0.147, 0.4623, 0.147, 0.4805, 0.1023, 0.4805, 0.5228, 0.6594, 0.5341, 0.5981, 0.5356, 0.618, 0.5356, 0.6733, 0.9455, 0.7073, 0.9611, 0.825, 0.9786, 0.8321, 0.9786, 0.7036, 0.8662, 0.2232, 0.8662, 0.1786, 0.7846, 0.1786, 0.7846, 0.2232, 0.0006643, 0.2153, 0.07682, 0.2641, 0.2042, 0.3007, 0.2042, 0.2275, 0.4949, 0.376, 0.4949, 0.3028, 0.3675, 0.3028, 0.3675, 0.376, 0.2911, 0.2933, 0.3642, 0.2902, 0.3589, 0.163, 0.2858, 0.1661, 0.4949, 0.4491, 0.4949, 0.376, 0.3675, 0.376, 0.3675, 0.4491, 0.07682, 0.1178, 0.0006643, 0.1665, 0.2042, 0.1543, 0.2042, 0.08117, 0.0006643, 0.1665, 0.0006643, 0.2153, 0.2042, 0.2275, 0.2042, 0.1543, 0.1023, 0.5751, 0.0006643, 0.5751, 0.0006643, 0.6297, 0.1023, 0.6297, 0.1023, 0.6297, 0.0006643, 0.6297, 0.0006643, 0.6785, 0.1023, 0.6785, 0.2911, 0.2933, 0.2858, 0.1661, 0.2677, 0.1716, 0.2731, 0.2988, 0.1023, 0.4623, 0.0006643, 0.4623, 0.0006643, 0.4135, 0.1023, 0.4135, 0.2858, 0.1661, 0.3589, 0.163, 0.3642, 0.0006643, 0.3117, 0.05018, 0.3675, 0.4491, 0.3675, 0.376, 0.2055, 0.3882, 0.2055, 0.4369, 0.3588, 0.6753, 0.3588, 0.8078, 0.3692, 0.8332, 0.3692, 0.6802, 0.6603, 0.7063, 0.6603, 0.6575, 0.6709, 0.6537, 0.6709, 0.71, 0.1687, 0.4899, 0.2012, 0.3757, 0.1969, 0.302, 0.1523, 0.4484, 0.7507, 0.256, 0.7487, 0.1286, 0.7321, 0.1504, 0.7344, 0.2974, 0.6791, 0.6537, 0.6791, 0.7025, 0.6722, 0.7138, 0.6722, 0.6575, 0.6639, 0.7601, 0.6639, 0.7114, 0.6709, 0.7151, 0.6709, 0.7714, 0.7487, 0.1286, 0.7833, 0.0006643, 0.772, 0.002649, 0.7321, 0.1504, 0.4311, 0.06537, 0.478, 0.07884, 0.4999, 0.01621, 0.4458, 0.0006643, 0.3656, 0.09571, 0.4311, 0.06537, 0.4458, 0.0006643, 0.3806, 0.02348, 0.1666, 0.6172, 0.1687, 0.4899, 0.1523, 0.4484, 0.15, 0.5955, 0.478, 0.07884, 0.5174, 0.1393, 0.543, 0.07012, 0.4999, 0.01621, 0.5174, 0.1393, 0.5153, 0.2581, 0.543, 0.2231, 0.543, 0.07012, 0.7673, 0.5447, 0.7673, 0.6918, 0.692, 0.6613, 0.692, 0.5742, 0.7777, 0.3976, 0.8355, 0.4246, 0.8059, 0.5167, 0.7717, 0.5008, 0.9462, 0.5435, 0.8829, 0.5515, 0.9087, 0.4514, 0.9462, 0.4467, 0.3575, 0.7058, 0.3575, 0.8529, 0.2822, 0.7624, 0.2822, 0.6753, 0.5631, 0.7732, 0.5443, 0.7201, 0.6478, 0.6956, 0.659, 0.7271, 0.3806, 0.02348, 0.4458, 0.0006643, 0.4276, 0.1055, 0.389, 0.119, 0.07598, 0.8815, 0.07598, 0.7344, 0.0006643, 0.7639, 0.0006643, 0.851, 0.5443, 0.7201, 0.5631, 0.6537, 0.659, 0.6563, 0.6478, 0.6956, 0.7673, 0.3976, 0.7673, 0.5447, 0.692, 0.5742, 0.692, 0.4871, 0.4276, 0.1055, 0.4597, 0.1147, 0.4393, 0.1646, 0.4184, 0.1586, 0.3738, 0.5834, 0.3738, 0.674, 0.3444, 0.6347, 0.3444, 0.5757, 0.4852, 0.1466, 0.4852, 0.2372, 0.4559, 0.2444, 0.4559, 0.1854, 0.4597, 0.1147, 0.4852, 0.1466, 0.4559, 0.1854, 0.4393, 0.1646, 0.2296, 0.6248, 0.2055, 0.5411, 0.2349, 0.5482, 0.2505, 0.6027, 0.2055, 0.5411, 0.2055, 0.4505, 0.2349, 0.4893, 0.2349, 0.5482, 0.9375, 0.3281, 0.8836, 0.3262, 0.8836, 0.3938, 0.9375, 0.3957, 0.8059, 0.5167, 0.8355, 0.6024, 0.8102, 0.6192, 0.7909, 0.5635, 0.3498, 0.4996, 0.3738, 0.5834, 0.3444, 0.5757, 0.3287, 0.5213, 0.8599, 0.1477, 0.8599, 0.0006643, 0.7846, 0.09012, 0.7846, 0.1772, 0.2012, 0.751, 0.1933, 0.8187, 0.1269, 0.8309, 0.1348, 0.7632, 0.2055, 0.6753, 0.2055, 0.8224, 0.2808, 0.8529, 0.2808, 0.7658, 0.6039, 0.525, 0.6907, 0.525, 0.6907, 0.3976, 0.646, 0.3976, 0.147, 0.3465, 0.06027, 0.3465, 0.1023, 0.302, 0.147, 0.302, 0.606, 0.169, 0.6187, 0.0006643, 0.5801, 0.04405, 0.5443, 0.1779, 0.06027, 0.5293, 0.0006643, 0.5293, 0.0006643, 0.4805, 0.1023, 0.4805, 0.6857, 0.7948, 0.6857, 0.6931, 0.7673, 0.6931, 0.7673, 0.7948, 0.2858, 0.1661, 0.3117, 0.05018, 0.279, 0.04361, 0.2677, 0.1716, 0.07682, 0.1178, 0.2042, 0.08117, 0.1995, 0.06292, 0.03463, 0.09951, 0.9136, 0.228, 0.9292, 0.1103, 0.9466, 0.1032, 0.9466, 0.2317, 0.0006643, 0.1665, 0.07682, 0.1178, 0.03463, 0.09951, 0.00867, 0.1483, 0.1666, 0.6172, 0.2012, 0.7452, 0.1829, 0.7496, 0.1483, 0.6217, 0.1023, 0.3952, 0.0006643, 0.3952, 0.0006643, 0.3465, 0.06027, 0.3465, 0.4619, 0.5778, 0.5215, 0.5778, 0.5215, 0.7052, 0.4198, 0.7052, 0.5443, 0.7745, 0.6039, 0.812, 0.6039, 0.9394, 0.5443, 0.9394, 0.4619, 0.4505, 0.5215, 0.4505, 0.5215, 0.5778, 0.4619, 0.5778, 0.6247, 0.1711, 0.6428, 0.03983, 0.6187, 0.0006643, 0.606, 0.169, 0.1023, 0.4135, 0.0006643, 0.4135, 0.0006643, 0.3952, 0.1023, 0.3952, 0.09571, 0.7912, 0.1214, 0.9212, 0.103, 0.9253, 0.0773, 0.7953, 0.1214, 0.7344, 0.09571, 0.7912, 0.0773, 0.7953, 0.1088, 0.7499, 0.6428, 0.2972, 0.6247, 0.1711, 0.606, 0.169, 0.6241, 0.2951, 0.7487, 0.1286, 0.7507, 0.256, 0.7324, 0.2515, 0.7304, 0.1241, 0.2974, 0.5303, 0.2723, 0.4625, 0.2974, 0.4713, 0.3287, 0.5213, 0.3267, 0.6518, 0.3131, 0.5847, 0.3444, 0.5757, 0.3444, 0.6347, 0.3131, 0.5847, 0.2974, 0.5303, 0.3287, 0.5213, 0.3444, 0.5757, 0.2505, 0.6027, 0.2349, 0.5482, 0.2661, 0.5392, 0.2818, 0.5937, 0.2818, 0.5937, 0.2661, 0.5392, 0.2974, 0.5303, 0.3131, 0.5847, 0.2818, 0.6527, 0.2505, 0.6027, 0.2818, 0.5937, 0.3058, 0.6578, 0.8935, 0.9024, 0.9415, 0.7844, 0.9442, 0.7957, 0.9442, 0.947, 0.2349, 0.5482, 0.2349, 0.4893, 0.2515, 0.4685, 0.2661, 0.5392, 0.2661, 0.5392, 0.2515, 0.4685, 0.2723, 0.4625, 0.2974, 0.5303, 0.389, 0.119, 0.4276, 0.1055, 0.4184, 0.1586, 0.3933, 0.1674, 0.7717, 0.5008, 0.8059, 0.5167, 0.7909, 0.5635, 0.7686, 0.5531, 0.9462, 0.4467, 0.9087, 0.4514, 0.9218, 0.4006, 0.9462, 0.3976, 0.4102, 0.2594, 0.3656, 0.2594, 0.3656, 0.2792, 0.4102, 0.2792, 0.5228, 0.4951, 0.5228, 0.5968, 0.5426, 0.5968, 0.5426, 0.4951, 0.9136, 0.228, 0.9466, 0.2317, 0.9409, 0.3148, 0.9202, 0.3094, 0.3752, 0.8082, 0.3752, 0.8529, 0.4568, 0.8529, 0.4568, 0.8082, 0.9808, 0.4808, 0.9475, 0.4822, 0.9598, 0.4014, 0.9808, 0.3976, 0.5397, 0.7512, 0.5397, 0.8529, 0.4581, 0.8529, 0.4581, 0.7512, 0.9788, 0.8348, 0.9455, 0.8334, 0.9578, 0.9142, 0.9788, 0.918, 0.9455, 0.7073, 0.9786, 0.7036, 0.9728, 0.6206, 0.9522, 0.6259, 0.5397, 0.7066, 0.5397, 0.7512, 0.4581, 0.7512, 0.4581, 0.7066, 0.3752, 0.7066, 0.3752, 0.8082, 0.4568, 0.8082, 0.4568, 0.7066, 0.5228, 0.4505, 0.5228, 0.4951, 0.5426, 0.4951, 0.5426, 0.4505, 0.5119, 0.2594, 0.4102, 0.2594, 0.4102, 0.2792, 0.5119, 0.2792, 0.147, 0.4135, 0.1023, 0.4135, 0.1023, 0.3952, 0.147, 0.3952, 0.7167, 0.09918, 0.7062, 0.2261, 0.6441, 0.221, 0.6546, 0.09405, 0.2731, 0.2988, 0.2677, 0.1716, 0.2055, 0.1742, 0.2109, 0.3015, 0.3752, 0.5778, 0.4619, 0.5778, 0.4198, 0.7052, 0.3752, 0.7052, 0.147, 0.3952, 0.1023, 0.3952, 0.06027, 0.3465, 0.147, 0.3465, 0.6857, 0.8394, 0.6857, 0.7948, 0.7673, 0.7948, 0.7673, 0.8394, 0.147, 0.5293, 0.06027, 0.5293, 0.1023, 0.4805, 0.147, 0.4805, 0.5443, 0.6524, 0.6039, 0.6524, 0.6039, 0.525, 0.5443, 0.525, 0.6053, 0.9019, 0.6649, 0.9394, 0.6649, 0.7745, 0.6053, 0.7745, 0.5443, 0.525, 0.6039, 0.525, 0.646, 0.3976, 0.5443, 0.3976, 0.147, 0.4623, 0.1023, 0.4623, 0.1023, 0.4135, 0.147, 0.4135, 0.147, 0.6297, 0.1023, 0.6297, 0.1023, 0.6785, 0.147, 0.6785, 0.147, 0.5751, 0.1023, 0.5751, 0.1023, 0.6297, 0.147, 0.6297, 0.8662, 0.3249, 0.8662, 0.2232, 0.7846, 0.2232, 0.7846, 0.3249, 0.0006643, 0.4623, 0.1023, 0.4623, 0.1023, 0.4805, 0.0006643, 0.4805, 0.147, 0.6785, 0.1023, 0.6785, 0.1023, 0.7331, 0.147, 0.7331, 0.5394, 0.8542, 0.4947, 0.8542, 0.4947, 0.9816, 0.5394, 0.9816, 0.9122, 0.1032, 0.8676, 0.1032, 0.8676, 0.2306, 0.9122, 0.2306, 0.8815, 0.6192, 0.8369, 0.6192, 0.8369, 0.4918, 0.8815, 0.4918, 0.5408, 0.4302, 0.4962, 0.4302, 0.4962, 0.3028, 0.5408, 0.3028, 0.8336, 0.6219, 0.8309, 0.7492, 0.7686, 0.7479, 0.7713, 0.6206, 0.7062, 0.2261, 0.7291, 0.3934, 0.6879, 0.3524, 0.6441, 0.221, 0.6241, 0.2951, 0.606, 0.169, 0.5443, 0.1779, 0.5624, 0.304, 0.6241, 0.2951, 0.5624, 0.304, 0.5827, 0.3963, 0.6421, 0.3878, 0.866, 0.8109, 0.8349, 0.645, 0.8921, 0.6206, 0.8921, 0.7591, 0.03463, 0.09951, 0.1995, 0.06292, 0.1995, 0.0006643, 0.07207, 0.05505, 0.6907, 0.525, 0.6039, 0.525, 0.6059, 0.4307, 0.6895, 0.4307, 0.06027, 0.5293, 0.147, 0.5293, 0.147, 0.5738, 0.1023, 0.5738, 0.7673, 0.9243, 0.7673, 0.8408, 0.6697, 0.8465, 0.6697, 0.9148, 0.8815, 0.4918, 0.8369, 0.4918, 0.8373, 0.3976, 0.8803, 0.3976, 0.4619, 0.5778, 0.3752, 0.5778, 0.3764, 0.6721, 0.4599, 0.6721, 0.7686, 0.7479, 0.8309, 0.7492, 0.8336, 0.8436, 0.7736, 0.8423, 0.4934, 0.9544, 0.4349, 0.9679, 0.4456, 0.8652, 0.4934, 0.8542, 0.2055, 0.1742, 0.2677, 0.1716, 0.2684, 0.07719, 0.2085, 0.07971, 0.9122, 0.2306, 0.8676, 0.2306, 0.8688, 0.3249, 0.9118, 0.3249, 0.7167, 0.09918, 0.6546, 0.09405, 0.6693, 0.0006643, 0.7291, 0.005602, 0.3045, 0.9119, 0.3045, 0.9802, 0.3535, 0.9802, 0.3535, 0.945, 0.9762, 0.06898, 0.9762, 0.0006643, 0.9272, 0.0338, 0.9272, 0.06898, 0.8663, 0.8449, 0.8663, 0.9285, 0.7686, 0.919, 0.7686, 0.8507, 0.05912, 0.8963, 0.0006643, 0.8828, 0.01133, 0.9855, 0.05912, 0.9965, 0.8823, 0.3262, 0.8823, 0.3692, 0.7846, 0.3672, 0.7846, 0.332, 0.3032, 0.9549, 0.3032, 0.9119, 0.2055, 0.9176, 0.2055, 0.9528, 0.3752, 0.9679, 0.4336, 0.9544, 0.4336, 0.8542, 0.3858, 0.8652, 0.1269, 0.8856, 0.1853, 0.8991, 0.1853, 0.9993, 0.1376, 0.9883, 0.7218, 0.9256, 0.7218, 0.959, 0.6697, 0.9532, 0.6697, 0.9315, 0.3344, 0.8542, 0.3344, 0.9105, 0.2055, 0.899, 0.2055, 0.8657, 0.9511, 0.5799, 0.8829, 0.5854, 0.8829, 0.5528, 0.9511, 0.5582, 0.9415, 0.6206, 0.8935, 0.7385, 0.9442, 0.7831, 0.9442, 0.6318, 0.9389, 0.3908, 0.9714, 0.3908, 0.9714, 0.3262, 0.9389, 0.3262, 0.3454, 0.8542, 0.3454, 0.9105, 0.3344, 0.9105, 0.3344, 0.8542, 0.9258, 0.06887, 0.9258, 0.0006643, 0.8613, 0.02049, 0.8613, 0.0887, 0.1933, 0.8187, 0.2012, 0.8721, 0.1348, 0.8843, 0.1269, 0.8309])
me_cube.materials.append(mat_material)
me_cube.use_remesh_preserve_volume = False
me_cube.use_remesh_preserve_attributes = False
me_cube.use_mirror_vertex_groups = False
me_cube.update()

# ---- objects
ob_sphere = bpy.data.objects.new('Sphere', me_sphere)
ob_cylinder = bpy.data.objects.new('Cylinder', me_cylinder)
ob_cube = bpy.data.objects.new('Cube', me_cube)

# ---- transforms, parenting, visibility, modifiers, constraints
ob_sphere.location = (-2.497, 0.0, 0.0)
ob_sphere.rotation_euler = (-0.0, 1.571, 0.0)
ob_sphere.scale = (0.5776, 0.5776, 0.5776)
ob_sphere.lineart.crease_threshold = 0.0
ob_cylinder.location = (-2.05, 0.0, 0.0)
ob_cylinder.rotation_euler = (-0.0, 1.571, 0.0)
ob_cylinder.scale = (0.6906, 0.6906, 0.6906)
ob_cylinder.lineart.crease_threshold = 0.0
ob_cube.location = (0.0, 0.0, 0.0)
ob_cube.scale = (1.0, 1.235, 1.0)
ob_cube.lock_rotations_4d = False
ob_cube.empty_display_type = 'ARROWS'
ob_cube.lineart.crease_threshold = 0.0
_m = ob_cube.modifiers.new('Auto Smooth', 'NODES')
_m.node_group = ng_auto_smooth
_gi = [s.identifier for s in ng_auto_smooth.interface.items_tree if s.item_type == 'SOCKET' and s.in_out == 'INPUT']
_m[_gi[1]] = 0.5131  # Angle

# ---- collection membership
col_collection_1.objects.link(ob_sphere)
col_collection_1.objects.link(ob_cylinder)
col_collection_1.objects.link(ob_cube)

# ---- scene / render settings (as saved in the file)
scene.frame_start = 1; scene.frame_end = 250; scene.frame_set(1)
scene.render.engine = 'BLENDER_EEVEE_NEXT'
scene.render.resolution_percentage = 50
scene.render.dither_intensity = 0.0
scene.cycles.use_denoising = False
scene.cycles.samples = 128
scene.cycles.sampling_pattern = 'TABULATED_SOBOL'
scene.cycles.use_adaptive_sampling = False
scene.cycles.use_light_tree = False
scene.cycles.blur_glossy = 0.0
scene.cycles.sample_clamp_indirect = 0.0
scene.view_settings.view_transform = 'Standard'
bpy.context.view_layer.update()

# ---- added for rendering (the .blend has no active camera and no usable light): camera, sun
cam_auto = bpy.data.cameras.new('AutoCamera')
cam_auto.lens = 50.0
cam_auto.sensor_width = 36.0
cam_auto.clip_end = 1000.0
ob_auto_camera = bpy.data.objects.new('AutoCamera', cam_auto)
scene.collection.objects.link(ob_auto_camera)
ob_auto_camera.location = (7.74196, -9.44724, 7.01936)
ob_auto_camera.rotation_euler = (1.09748, -7.21219e-08, 0.694738)
scene.camera = ob_auto_camera
light_auto_sun = bpy.data.lights.new('AutoSun', 'SUN')
light_auto_sun.energy = 3.0
light_auto_sun.angle = 0.0523599
ob_auto_sun = bpy.data.objects.new('AutoSun', light_auto_sun)
scene.collection.objects.link(ob_auto_sun)
ob_auto_sun.rotation_euler = (0.872665, 0.174533, 0.523599)
bpy.context.view_layer.update()
